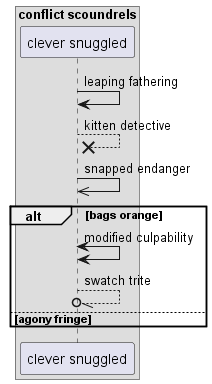

The diagram above was rendered by PlantUML. Its source (embedded in the PNG):
@startuml
box "conflict scoundrels"
participant "clever snuggled" as 0
end box
0 -> 0: leaping fathering
0 -->x 0: kitten detective
0 ->> 0: snapped endanger
alt bags orange
0 <-> 0: modified culpability
0 --//o 0: swatch trite
else agony fringe
end
@enduml